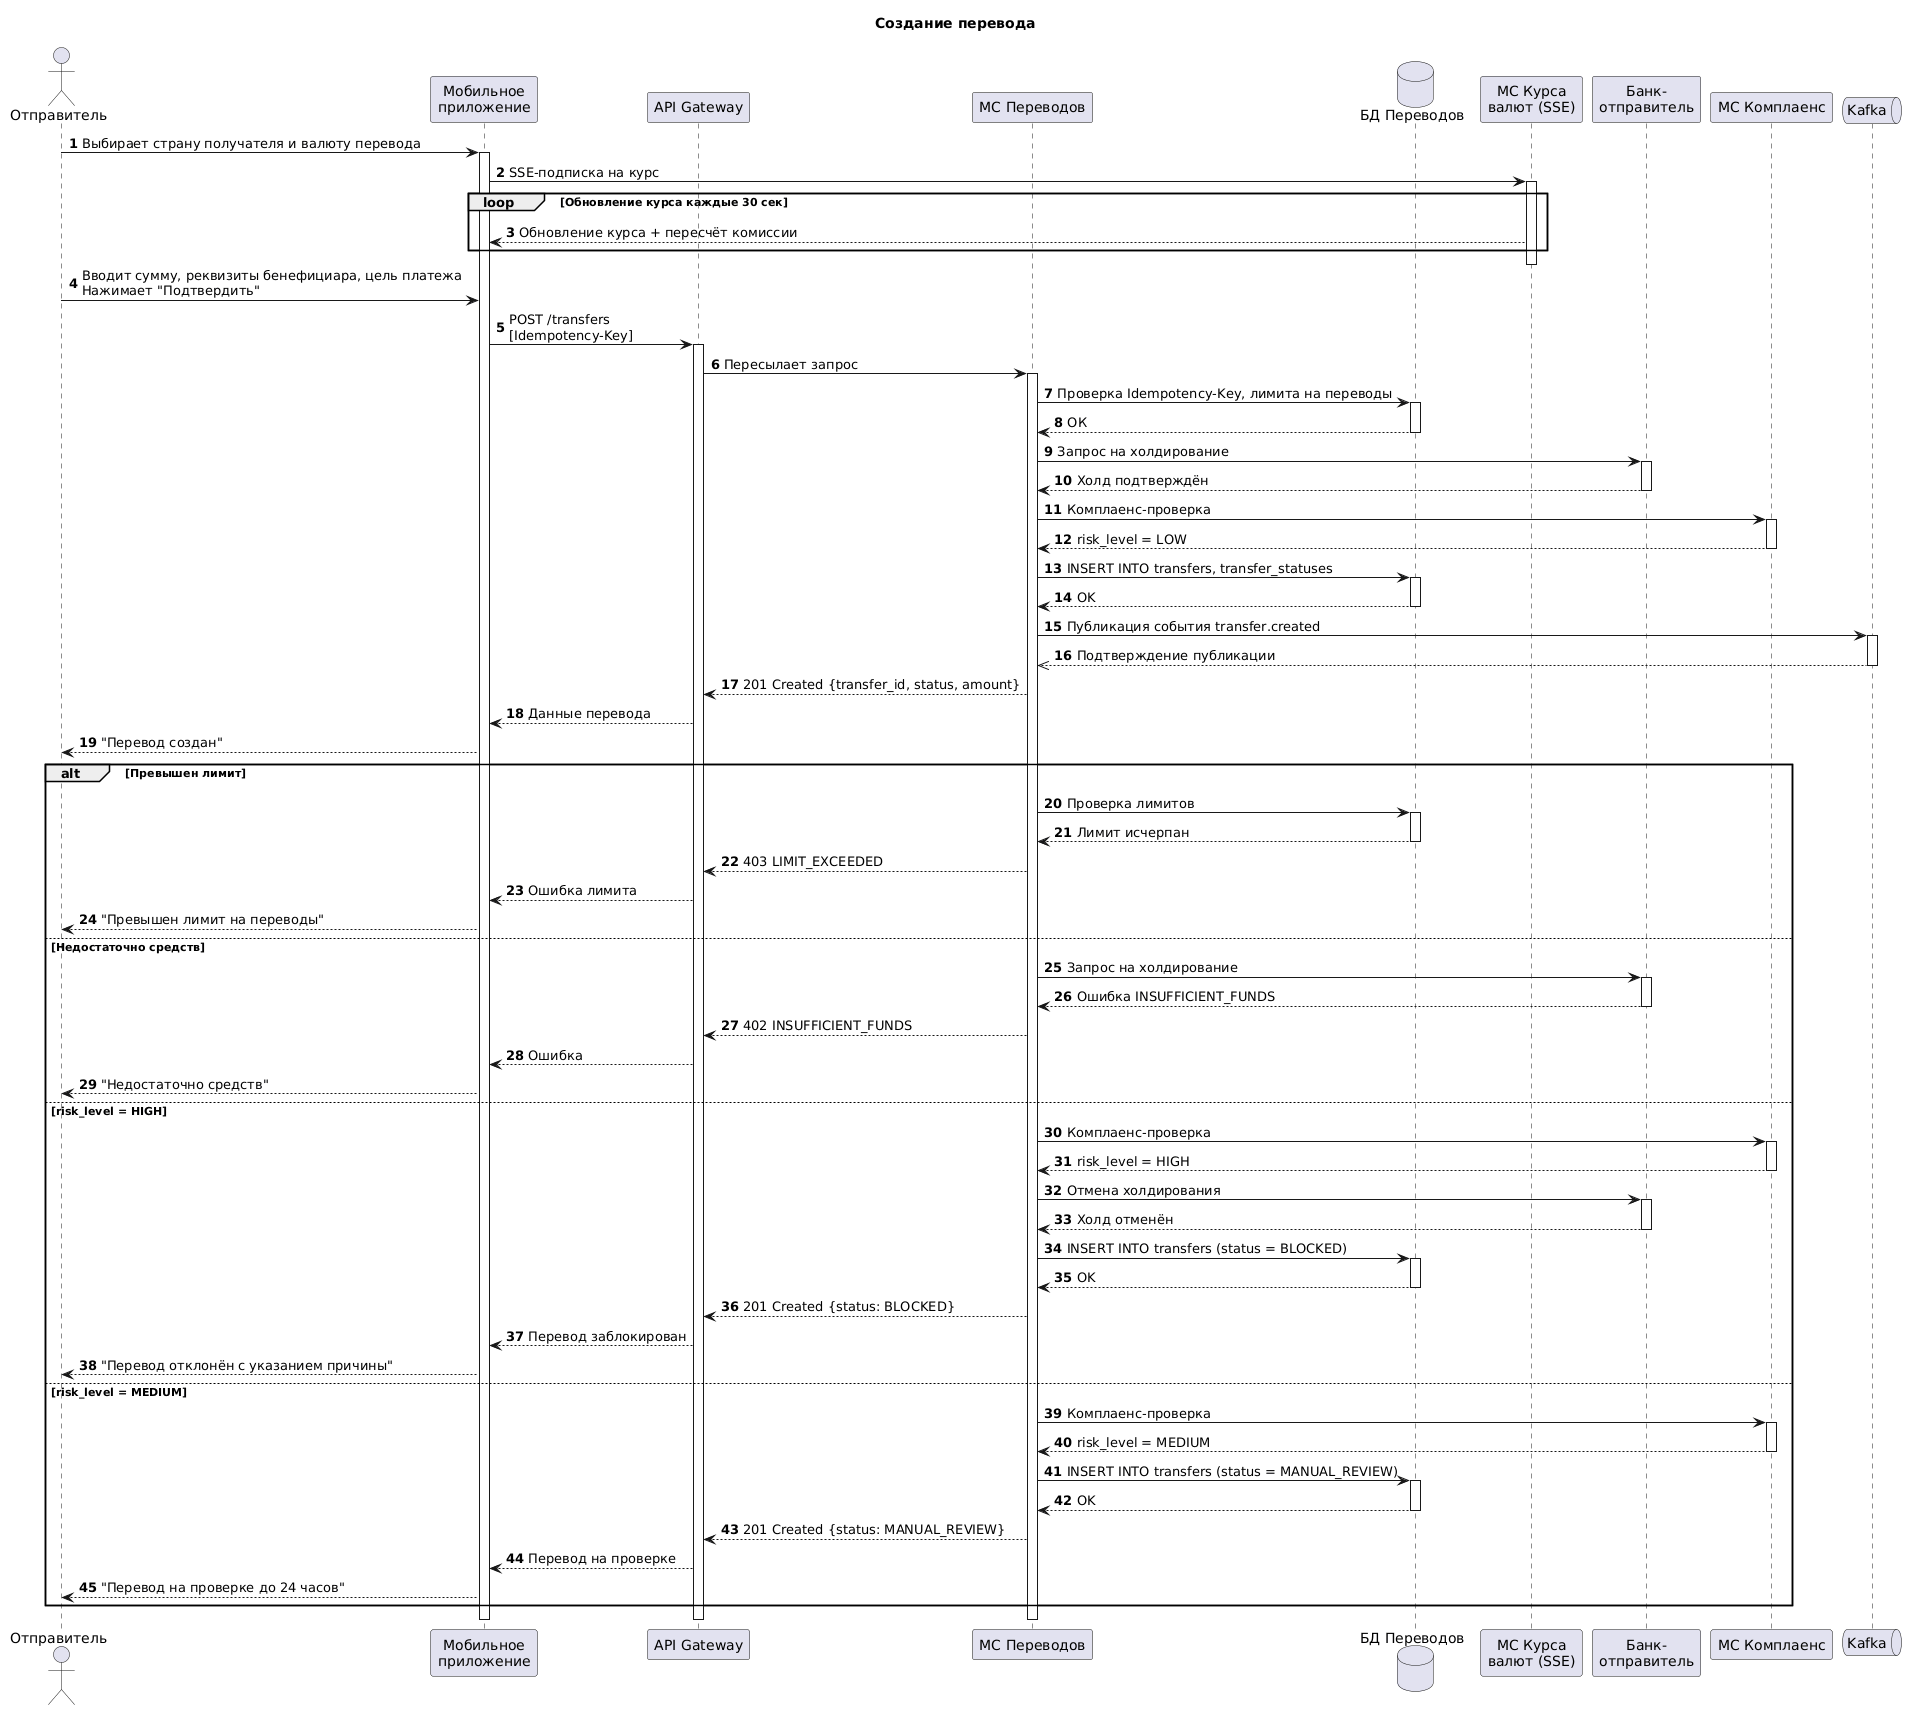

The diagram above was rendered by PlantUML. Its source (embedded in the PNG):
@startuml
title: Создание перевода 

actor "Отправитель" as User
participant "Мобильное\nприложение" as App
participant "API Gateway" as GW
participant "МС Переводов" as Transfer
database "БД Переводов" as DB
participant "МС Курса\nвалют (SSE)" as FX
participant "Банк-\nотправитель" as Bank
participant "МС Комплаенс" as AML
queue "Kafka" as Kafka

autonumber

User -> App : Выбирает страну получателя и валюту перевода
activate App
App -> FX : SSE-подписка на курс 
activate FX

loop Обновление курса каждые 30 сек
    FX --> App : Обновление курса + пересчёт комиссии
end

deactivate FX

User -> App : Вводит сумму, реквизиты бенефициара, цель платежа\nНажимает "Подтвердить"
App -> GW : POST /transfers\n[Idempotency-Key]
activate GW
GW -> Transfer : Пересылает запрос
activate Transfer

Transfer -> DB : Проверка Idempotency-Key, лимита на переводы
activate DB
DB --> Transfer : ОК
deactivate DB

Transfer -> Bank : Запрос на холдирование 
activate Bank
Bank --> Transfer : Холд подтверждён
deactivate Bank

Transfer -> AML : Комплаенс-проверка 
activate AML
AML --> Transfer : risk_level = LOW
deactivate AML

Transfer -> DB : INSERT INTO transfers, transfer_statuses
activate DB
DB --> Transfer : OK
deactivate DB

Transfer -> Kafka : Публикация события transfer.created
activate Kafka
Kafka -->> Transfer : Подтверждение публикации
deactivate Kafka

Transfer --> GW : 201 Created {transfer_id, status, amount}
GW --> App : Данные перевода
App --> User : "Перевод создан"

alt Превышен лимит 
    Transfer -> DB : Проверка лимитов
    activate DB
    DB --> Transfer : Лимит исчерпан
    deactivate DB
    Transfer --> GW : 403 LIMIT_EXCEEDED
    GW --> App : Ошибка лимита
    App --> User : "Превышен лимит на переводы"
else Недостаточно средств 
    Transfer -> Bank : Запрос на холдирование
    activate Bank
    Bank --> Transfer : Ошибка INSUFFICIENT_FUNDS
    deactivate Bank
    Transfer --> GW : 402 INSUFFICIENT_FUNDS
    GW --> App : Ошибка
    App --> User : "Недостаточно средств"
else risk_level = HIGH 
    Transfer -> AML : Комплаенс-проверка
    activate AML
    AML --> Transfer : risk_level = HIGH
    deactivate AML
    Transfer -> Bank : Отмена холдирования
    activate Bank
    Bank --> Transfer : Холд отменён
    deactivate Bank
    Transfer -> DB : INSERT INTO transfers (status = BLOCKED)
    activate DB
    DB --> Transfer : OK
    deactivate DB
    Transfer --> GW : 201 Created {status: BLOCKED}
    GW --> App : Перевод заблокирован
    App --> User : "Перевод отклонён c указанием причины"
else risk_level = MEDIUM 
    Transfer -> AML : Комплаенс-проверка
    activate AML
    AML --> Transfer : risk_level = MEDIUM
    deactivate AML
    Transfer -> DB : INSERT INTO transfers (status = MANUAL_REVIEW)
    activate DB
    DB --> Transfer : OK
    deactivate DB
    Transfer --> GW : 201 Created {status: MANUAL_REVIEW}
    GW --> App : Перевод на проверке
    App --> User : "Перевод на проверке до 24 часов"
end
deactivate Transfer
deactivate GW
deactivate App
@enduml